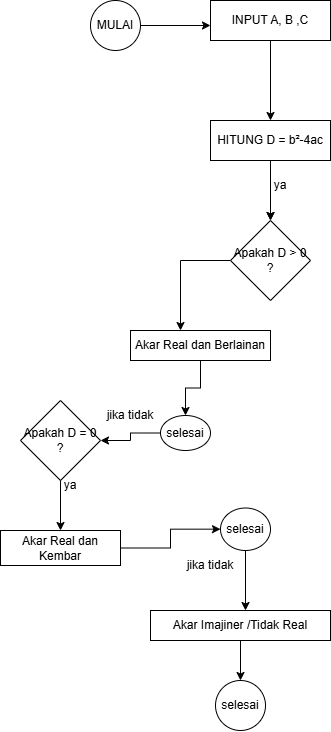

The diagram above was exported from draw.io. Its source (the exported page's mxGraphModel, read from the mxfile embedded in the PNG):
<mxGraphModel dx="1708" dy="752" grid="1" gridSize="10" guides="1" tooltips="1" connect="1" arrows="1" fold="1" page="1" pageScale="1" pageWidth="827" pageHeight="1169" math="0" shadow="0">
  <root>
    <mxCell id="0" />
    <mxCell id="1" parent="0" />
    <mxCell id="Xb2pKKon4--AoLMl_ssl-2" edge="1" parent="1" source="Xb2pKKon4--AoLMl_ssl-1" style="edgeStyle=orthogonalEdgeStyle;rounded=0;orthogonalLoop=1;jettySize=auto;html=1;">
      <mxGeometry relative="1" as="geometry">
        <mxPoint x="430" y="85" as="targetPoint" />
      </mxGeometry>
    </mxCell>
    <mxCell id="Xb2pKKon4--AoLMl_ssl-1" parent="1" style="ellipse;whiteSpace=wrap;html=1;aspect=fixed;" value="MULAI" vertex="1">
      <mxGeometry height="50" width="50" x="310" y="60" as="geometry" />
    </mxCell>
    <mxCell id="Xb2pKKon4--AoLMl_ssl-6" edge="1" parent="1" source="Xb2pKKon4--AoLMl_ssl-3" style="edgeStyle=orthogonalEdgeStyle;rounded=0;orthogonalLoop=1;jettySize=auto;html=1;" target="Xb2pKKon4--AoLMl_ssl-5" value="">
      <mxGeometry relative="1" as="geometry" />
    </mxCell>
    <mxCell id="Xb2pKKon4--AoLMl_ssl-3" parent="1" style="rounded=0;whiteSpace=wrap;html=1;" value="INPUT A, B ,C" vertex="1">
      <mxGeometry height="40" width="120" x="430" y="60" as="geometry" />
    </mxCell>
    <mxCell id="Xb2pKKon4--AoLMl_ssl-10" edge="1" parent="1" source="Xb2pKKon4--AoLMl_ssl-5" style="edgeStyle=orthogonalEdgeStyle;rounded=0;orthogonalLoop=1;jettySize=auto;html=1;entryX=0.5;entryY=0;entryDx=0;entryDy=0;" target="Xb2pKKon4--AoLMl_ssl-9">
      <mxGeometry relative="1" as="geometry" />
    </mxCell>
    <mxCell id="Xb2pKKon4--AoLMl_ssl-11" edge="1" parent="1" source="Xb2pKKon4--AoLMl_ssl-5" style="edgeStyle=orthogonalEdgeStyle;rounded=0;orthogonalLoop=1;jettySize=auto;html=1;" target="Xb2pKKon4--AoLMl_ssl-9" value="">
      <mxGeometry relative="1" as="geometry" />
    </mxCell>
    <mxCell id="Xb2pKKon4--AoLMl_ssl-5" parent="1" style="rounded=0;whiteSpace=wrap;html=1;" value="HITUNG D =&amp;nbsp;b²-4ac" vertex="1">
      <mxGeometry height="40" width="120" x="430" y="180" as="geometry" />
    </mxCell>
    <mxCell id="Xb2pKKon4--AoLMl_ssl-13" edge="1" parent="1" source="Xb2pKKon4--AoLMl_ssl-9" style="edgeStyle=orthogonalEdgeStyle;rounded=0;orthogonalLoop=1;jettySize=auto;html=1;">
      <mxGeometry relative="1" as="geometry">
        <mxPoint x="400" y="390" as="targetPoint" />
      </mxGeometry>
    </mxCell>
    <mxCell id="Xb2pKKon4--AoLMl_ssl-9" parent="1" style="rhombus;whiteSpace=wrap;html=1;" value="Apakah D &amp;gt; 0 ?" vertex="1">
      <mxGeometry height="80" width="80" x="450" y="280" as="geometry" />
    </mxCell>
    <mxCell id="Xb2pKKon4--AoLMl_ssl-12" parent="1" style="text;html=1;whiteSpace=wrap;strokeColor=none;fillColor=none;align=center;verticalAlign=middle;rounded=0;" value="ya" vertex="1">
      <mxGeometry height="30" width="60" x="470" y="230" as="geometry" />
    </mxCell>
    <mxCell id="Xb2pKKon4--AoLMl_ssl-16" edge="1" parent="1" source="Xb2pKKon4--AoLMl_ssl-14" style="edgeStyle=orthogonalEdgeStyle;rounded=0;orthogonalLoop=1;jettySize=auto;html=1;" target="Xb2pKKon4--AoLMl_ssl-15" value="">
      <mxGeometry relative="1" as="geometry" />
    </mxCell>
    <mxCell id="Xb2pKKon4--AoLMl_ssl-14" parent="1" style="rounded=0;whiteSpace=wrap;html=1;" value="Akar Real dan Berlainan" vertex="1">
      <mxGeometry height="30" width="140" x="350" y="390" as="geometry" />
    </mxCell>
    <mxCell id="Xb2pKKon4--AoLMl_ssl-28" edge="1" parent="1" source="Xb2pKKon4--AoLMl_ssl-15" style="edgeStyle=orthogonalEdgeStyle;rounded=0;orthogonalLoop=1;jettySize=auto;html=1;entryX=1;entryY=0.5;entryDx=0;entryDy=0;" target="Xb2pKKon4--AoLMl_ssl-26">
      <mxGeometry relative="1" as="geometry" />
    </mxCell>
    <mxCell id="Xb2pKKon4--AoLMl_ssl-15" parent="1" style="ellipse;whiteSpace=wrap;html=1;rounded=0;" value="selesai" vertex="1">
      <mxGeometry height="35" width="50" x="380" y="475" as="geometry" />
    </mxCell>
    <mxCell id="Xb2pKKon4--AoLMl_ssl-18" parent="1" style="text;html=1;whiteSpace=wrap;strokeColor=none;fillColor=none;align=center;verticalAlign=middle;rounded=0;" value="jika tidak" vertex="1">
      <mxGeometry height="30" width="60" x="320" y="460" as="geometry" />
    </mxCell>
    <mxCell id="Xb2pKKon4--AoLMl_ssl-21" edge="1" parent="1" style="edgeStyle=orthogonalEdgeStyle;rounded=0;orthogonalLoop=1;jettySize=auto;html=1;" target="Xb2pKKon4--AoLMl_ssl-20" value="">
      <mxGeometry relative="1" as="geometry">
        <mxPoint x="280" y="510" as="sourcePoint" />
      </mxGeometry>
    </mxCell>
    <mxCell id="Xb2pKKon4--AoLMl_ssl-25" edge="1" parent="1" source="Xb2pKKon4--AoLMl_ssl-20" style="edgeStyle=orthogonalEdgeStyle;rounded=0;orthogonalLoop=1;jettySize=auto;html=1;" target="Xb2pKKon4--AoLMl_ssl-24" value="">
      <mxGeometry relative="1" as="geometry" />
    </mxCell>
    <mxCell id="Xb2pKKon4--AoLMl_ssl-20" parent="1" style="rounded=0;whiteSpace=wrap;html=1;" value="Akar Real dan Kembar" vertex="1">
      <mxGeometry height="35" width="120" x="220" y="590" as="geometry" />
    </mxCell>
    <mxCell id="Xb2pKKon4--AoLMl_ssl-23" parent="1" style="text;html=1;whiteSpace=wrap;strokeColor=none;fillColor=none;align=center;verticalAlign=middle;rounded=0;" value="ya" vertex="1">
      <mxGeometry height="30" width="60" x="260" y="530" as="geometry" />
    </mxCell>
    <mxCell id="Xb2pKKon4--AoLMl_ssl-29" edge="1" parent="1" source="Xb2pKKon4--AoLMl_ssl-24" style="edgeStyle=orthogonalEdgeStyle;rounded=0;orthogonalLoop=1;jettySize=auto;html=1;">
      <mxGeometry relative="1" as="geometry">
        <mxPoint x="465" y="670" as="targetPoint" />
      </mxGeometry>
    </mxCell>
    <mxCell id="Xb2pKKon4--AoLMl_ssl-24" parent="1" style="ellipse;whiteSpace=wrap;html=1;rounded=0;" value="selesai" vertex="1">
      <mxGeometry height="42.5" width="50" x="440" y="567.5" as="geometry" />
    </mxCell>
    <mxCell id="Xb2pKKon4--AoLMl_ssl-26" parent="1" style="rhombus;whiteSpace=wrap;html=1;" value="Apakah D = 0 ?" vertex="1">
      <mxGeometry height="80" width="80" x="240" y="460" as="geometry" />
    </mxCell>
    <mxCell id="Xb2pKKon4--AoLMl_ssl-30" parent="1" style="text;html=1;whiteSpace=wrap;strokeColor=none;fillColor=none;align=center;verticalAlign=middle;rounded=0;" value="jika tidak" vertex="1">
      <mxGeometry height="30" width="60" x="400" y="610" as="geometry" />
    </mxCell>
    <mxCell id="Xb2pKKon4--AoLMl_ssl-32" edge="1" parent="1" source="Xb2pKKon4--AoLMl_ssl-31" style="edgeStyle=orthogonalEdgeStyle;rounded=0;orthogonalLoop=1;jettySize=auto;html=1;" target="Xb2pKKon4--AoLMl_ssl-33">
      <mxGeometry relative="1" as="geometry">
        <mxPoint x="460" y="740" as="targetPoint" />
      </mxGeometry>
    </mxCell>
    <mxCell id="Xb2pKKon4--AoLMl_ssl-31" parent="1" style="rounded=0;whiteSpace=wrap;html=1;" value="Akar Imajiner /Tidak Real" vertex="1">
      <mxGeometry height="30" width="180" x="370" y="670" as="geometry" />
    </mxCell>
    <mxCell id="Xb2pKKon4--AoLMl_ssl-33" parent="1" style="ellipse;whiteSpace=wrap;html=1;aspect=fixed;" value="selesai" vertex="1">
      <mxGeometry height="50" width="50" x="435" y="740" as="geometry" />
    </mxCell>
  </root>
</mxGraphModel>